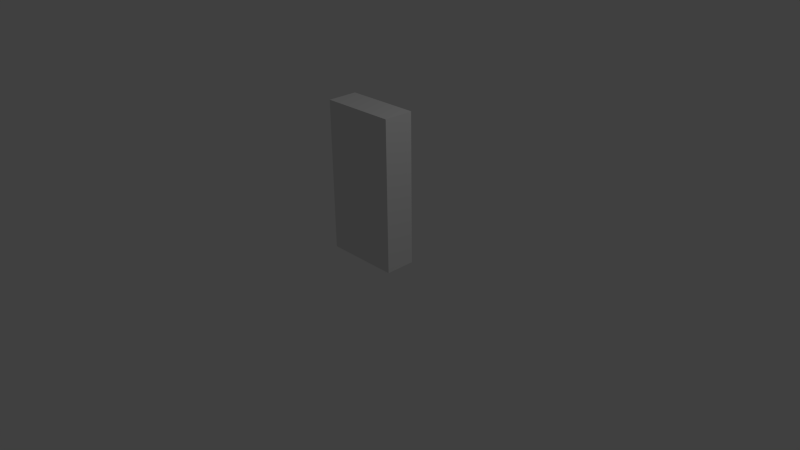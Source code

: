 # Source: shelf.blend  (saved by Blender 2.75.0; exported with 4.5.12 LTS)
import bpy
from mathutils import Matrix  # noqa: F401  (used for matrix-valued properties, if any)

bpy.ops.wm.read_factory_settings(use_empty=True)
scene = bpy.context.scene
scene.name = 'Scene'

# ---- collections
col_collection_1 = bpy.data.collections.new('Collection 1'); scene.collection.children.link(col_collection_1)

# ---- materials (node trees are filled in below, after node groups)
mat_material = bpy.data.materials.new('Material')
mat_material.alpha_threshold = 0.0
mat_material.use_transparent_shadow = False
mat_material.roughness = 0.5
mat_material.line_color = (0.0, 0.0, 0.0, 1.0)

# ---- material node trees

# ---- world
world_world = bpy.data.worlds.new('World'); scene.world = world_world
world_world.color = (0.05088, 0.05088, 0.05088)
world_world.use_sun_shadow = False
world_world.sun_shadow_jitter_overblur = 0.0
world_world.cycles.sampling_method = 'MANUAL'
world_world.cycles.sample_map_resolution = 256

# ---- cameras
cam_camera = bpy.data.cameras.new('Camera')
cam_camera.clip_end = 100.0
cam_camera.lens = 35.0
cam_camera.sensor_width = 32.0
cam_camera.sensor_height = 18.0
cam_camera.ortho_scale = 7.314
cam_camera.dof.focus_distance = 0.0
cam_camera.dof.aperture_fstop = 128.0

# ---- lights
light_lamp = bpy.data.lights.new('Lamp', 'POINT')
light_lamp.transmission_factor = 0.0
light_lamp.cutoff_distance = 30.0
light_lamp.energy = 100.0
light_lamp.shadow_buffer_clip_start = 1.001
light_lamp.shadow_soft_size = 0.1
light_lamp.shadow_maximum_resolution = 0.006
light_lamp.use_absolute_resolution = True
light_lamp.cycles.use_multiple_importance_sampling = False

# ---- meshes
me_cube = bpy.data.meshes.new('Cube')
me_cube.from_pydata([(-0.5, -0.2001, 0.0), (-0.5, 0.1999, 0.0), (0.5, 0.1999, 0.0), (0.5, -0.2001, 0.0), (-0.5, -0.2001, 1.0), (-0.5, 0.1999, 1.0), (0.5, 0.1999, 1.0), (0.5, -0.2001, 1.0), (-0.5, -0.2001, 0.1667), (-0.5, -0.2001, 0.3333), (-0.5, -0.2001, 0.5), (-0.5, -0.2001, 0.6667), (-0.5, -0.2001, 0.8333), (-0.5, 0.1999, 0.1667), (-0.5, 0.1999, 0.3333), (-0.5, 0.1999, 0.5), (-0.5, 0.1999, 0.6667), (-0.5, 0.1999, 0.8333), (0.5, 0.1999, 0.1667), (0.5, 0.1999, 0.3333), (0.5, 0.1999, 0.5), (0.5, 0.1999, 0.6667), (0.5, 0.1999, 0.8333), (0.5, -0.2001, 0.1667), (0.5, -0.2001, 0.3333), (0.5, -0.2001, 0.5), (0.5, -0.2001, 0.6667), (0.5, -0.2001, 0.8333), (-0.4803, 0.1999, 0.8449), (-0.4803, 0.1999, 0.9884), (0.4803, 0.1999, 0.9884), (0.4803, 0.1999, 0.8449), (-0.4803, 0.1999, 0.0116), (-0.4803, 0.1999, 0.1551), (0.4803, 0.1999, 0.1551), (0.4803, 0.1999, 0.0116), (-0.4803, 0.1999, 0.1783), (-0.4803, 0.1999, 0.3217), (0.4803, 0.1999, 0.3217), (0.4803, 0.1999, 0.1783), (-0.4803, 0.1999, 0.3449), (-0.4803, 0.1999, 0.4884), (0.4803, 0.1999, 0.4884), (0.4803, 0.1999, 0.3449), (-0.4803, 0.1999, 0.5116), (-0.4803, 0.1999, 0.6551), (0.4803, 0.1999, 0.6551), (0.4803, 0.1999, 0.5116), (-0.4803, 0.1999, 0.6783), (-0.4803, 0.1999, 0.8217), (0.4803, 0.1999, 0.8217), (0.4803, 0.1999, 0.6783), (-0.4803, -0.05796, 0.9884), (-0.4803, -0.05796, 0.8449), (0.4803, -0.05796, 0.9884), (0.4803, -0.05796, 0.8449), (-0.4803, -0.05796, 0.1551), (-0.4803, -0.05796, 0.0116), (0.4803, -0.05796, 0.1551), (0.4803, -0.05796, 0.0116), (-0.4803, -0.05796, 0.3217), (-0.4803, -0.05796, 0.1783), (0.4803, -0.05796, 0.3217), (0.4803, -0.05796, 0.1783), (-0.4803, -0.05796, 0.4884), (-0.4803, -0.05796, 0.3449), (0.4803, -0.05796, 0.4884), (0.4803, -0.05796, 0.3449), (-0.4803, -0.05796, 0.6551), (-0.4803, -0.05796, 0.5116), (0.4803, -0.05796, 0.6551), (0.4803, -0.05796, 0.5116), (-0.4803, -0.05796, 0.8217), (-0.4803, -0.05796, 0.6783), (0.4803, -0.05796, 0.8217), (0.4803, -0.05796, 0.6783)], [], [(0, 1, 2, 3), (4, 7, 6, 5), (12, 4, 5, 17), (73, 72, 74, 75), (22, 6, 7, 27), (8, 0, 3, 23), (4, 12, 27, 7), (12, 11, 26, 27), (11, 10, 25, 26), (10, 9, 24, 25), (9, 8, 23, 24), (2, 18, 23, 3), (18, 19, 24, 23), (19, 20, 25, 24), (20, 21, 26, 25), (21, 22, 27, 26), (69, 68, 70, 71), (65, 64, 66, 67), (61, 60, 62, 63), (57, 56, 58, 59), (53, 52, 54, 55), (0, 8, 13, 1), (8, 9, 14, 13), (9, 10, 15, 14), (10, 11, 16, 15), (11, 12, 17, 16), (33, 34, 58, 56), (5, 29, 28, 17), (6, 30, 29, 5), (22, 31, 30, 6), (17, 28, 31, 22), (36, 37, 60, 61), (13, 33, 32, 1), (18, 34, 33, 13), (2, 35, 34, 18), (1, 32, 35, 2), (29, 30, 54, 52), (14, 37, 36, 13), (19, 38, 37, 14), (18, 39, 38, 19), (13, 36, 39, 18), (32, 33, 56, 57), (15, 41, 40, 14), (20, 42, 41, 15), (19, 43, 42, 20), (14, 40, 43, 19), (28, 29, 52, 53), (16, 45, 44, 15), (21, 46, 45, 16), (20, 47, 46, 21), (15, 44, 47, 20), (51, 48, 73, 75), (17, 49, 48, 16), (22, 50, 49, 17), (21, 51, 50, 22), (16, 48, 51, 21), (40, 41, 64, 65), (30, 31, 55, 54), (37, 38, 62, 60), (44, 45, 68, 69), (34, 35, 59, 58), (41, 42, 66, 64), (48, 49, 72, 73), (31, 28, 53, 55), (38, 39, 63, 62), (45, 46, 70, 68), (35, 32, 57, 59), (42, 43, 67, 66), (49, 50, 74, 72), (39, 36, 61, 63), (46, 47, 71, 70), (43, 40, 65, 67), (50, 51, 75, 74), (47, 44, 69, 71)])
me_cube.materials.append(mat_material)
me_cube.use_remesh_preserve_volume = False
me_cube.use_remesh_preserve_attributes = False
me_cube.use_mirror_vertex_groups = False
me_cube.update()

# ---- objects
ob_cube = bpy.data.objects.new('Cube', me_cube)
ob_lamp = bpy.data.objects.new('Lamp', light_lamp)
ob_camera = bpy.data.objects.new('Camera', cam_camera)

# ---- transforms, parenting, visibility, modifiers, constraints
ob_cube.location = (0.0, 0.0, 0.0)
ob_cube.scale = (1.0, 1.0, 2.0)
ob_cube.lock_rotations_4d = False
ob_cube.empty_display_type = 'ARROWS'
ob_cube.lineart.crease_threshold = 0.0
ob_lamp.location = (4.076, 1.005, 5.904)
ob_lamp.rotation_euler = (0.6503, 0.05522, 1.866)
ob_lamp.lock_rotations_4d = False
ob_lamp.empty_display_type = 'ARROWS'
ob_lamp.color = (0.0, 0.0, 0.0, 0.0)
ob_lamp.lineart.crease_threshold = 0.0
ob_camera.location = (7.481, -6.508, 5.344)
ob_camera.rotation_euler = (1.109, 0.01082, 0.8149)
ob_camera.lock_rotations_4d = False
ob_camera.empty_display_type = 'ARROWS'
ob_camera.color = (0.0, 0.0, 0.0, 0.0)
ob_camera.display_type = 'WIRE'
ob_camera.lineart.crease_threshold = 0.0

# ---- collection membership
col_collection_1.objects.link(ob_cube)
col_collection_1.objects.link(ob_lamp)
col_collection_1.objects.link(ob_camera)

# ---- scene / render settings (as saved in the file)
scene.camera = ob_camera
scene.frame_start = 1; scene.frame_end = 250; scene.frame_set(1)
scene.render.engine = 'BLENDER_EEVEE_NEXT'
scene.render.resolution_percentage = 50
scene.render.dither_intensity = 0.0
scene.cycles.use_denoising = False
scene.cycles.samples = 10
scene.cycles.sampling_pattern = 'TABULATED_SOBOL'
scene.cycles.light_sampling_threshold = 0.0
scene.cycles.use_adaptive_sampling = False
scene.cycles.use_light_tree = False
scene.cycles.blur_glossy = 0.0
scene.cycles.pixel_filter_type = 'GAUSSIAN'
scene.cycles.sample_clamp_indirect = 0.0
scene.view_settings.view_transform = 'Standard'
bpy.context.view_layer.update()
